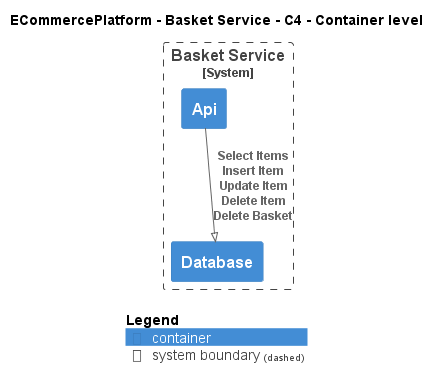

The diagram above was rendered by PlantUML. Its source (embedded in the PNG):
@startuml
!pragma layout smetana
!include ..\..\..\.c4s\C4_Container.puml

AddElementTag("c4interflow:lifecycle:new", $bgColor=green, $fontColor=#ffffff, $borderColor=green, $shadowing="False")
AddElementTag("c4interflow:lifecycle:changed", $bgColor=orange, $fontColor=#ffffff, $borderColor=orange, $shadowing="False")
AddElementTag("c4interflow:lifecycle:removed", $bgColor=red, $fontColor=#ffffff, $borderColor=red, $shadowing="False")

AddRelTag("c4interflow:lifecycle:new", $textColor=green, $lineColor=green)
AddRelTag("c4interflow:lifecycle:changed", $textColor=orange, $lineColor=orange)
AddRelTag("c4interflow:lifecycle:removed", $textColor=red, $lineColor=red)

SHOW_PERSON_PORTRAIT()
LAYOUT_TOP_DOWN()

skinparam linetype polyline

title ECommercePlatform - Basket Service - C4 - Container level


System_Boundary(ECommercePlatform.SoftwareSystems.BasketService, "Basket Service") {
    Container(ECommercePlatform.SoftwareSystems.BasketService.Containers.Api, "Api", "", "")
    Container(ECommercePlatform.SoftwareSystems.BasketService.Containers.Database, "Database", "", "")
}

Rel(ECommercePlatform.SoftwareSystems.BasketService.Containers.Api, ECommercePlatform.SoftwareSystems.BasketService.Containers.Database, "Select Items\nInsert Item\nUpdate Item\nDelete Item\nDelete Basket")


SHOW_LEGEND()
@enduml